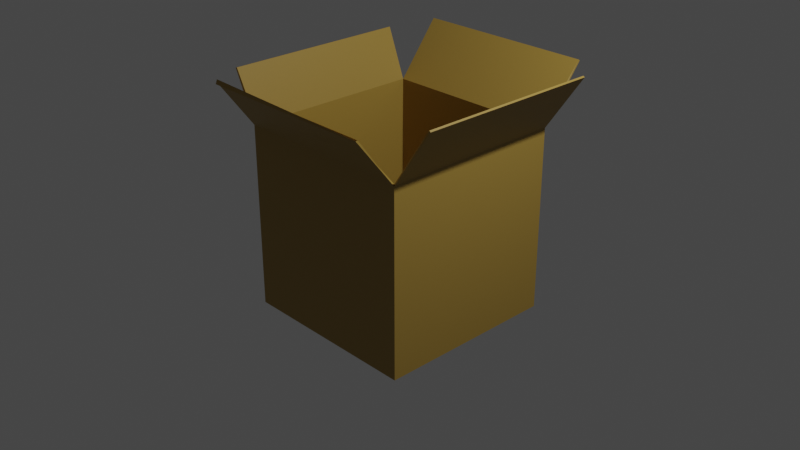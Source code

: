 # Source: BoxOpenEmpty.blend  (saved by Blender 3.6.13; exported with 4.5.12 LTS)
import bpy
from mathutils import Matrix  # noqa: F401  (used for matrix-valued properties, if any)

bpy.ops.wm.read_factory_settings(use_empty=True)
scene = bpy.context.scene
scene.name = 'Scene'

# ---- collections
col_collection = bpy.data.collections.new('Collection'); scene.collection.children.link(col_collection)

# ---- materials (node trees are filled in below, after node groups)
mat_x = bpy.data.materials.new('Материал')
mat_x.use_transparent_shadow = False

# ---- material node trees
mat_x.use_nodes = True; mat_x.node_tree.nodes.clear()
_N = mat_x.node_tree.nodes; _L = mat_x.node_tree.links
n0 = _N.new('ShaderNodeBsdfPrincipled'); n0.name = 'Принципиальный BSDF'; n0.location = (10, 300)
n0.distribution = 'GGX'
n0.subsurface_method = 'RANDOM_WALK_SKIN'
n0.inputs[0].default_value = (0.3588, 0.2292, 0.04427, 1.0)
n0.inputs[3].default_value = 1.45
n0.inputs[27].default_value = (0.0, 0.0, 0.0, 1.0)
n0.inputs[28].default_value = 1.0
n1 = _N.new('ShaderNodeOutputMaterial'); n1.name = 'Вывод материала'; n1.location = (300, 300)
_L.new(n0.outputs[0], n1.inputs[0])
n1.is_active_output = True

# ---- world
world_world = bpy.data.worlds.new('World'); scene.world = world_world
world_world.use_nodes = True; world_world.node_tree.nodes.clear()
_N = world_world.node_tree.nodes; _L = world_world.node_tree.links
n0 = _N.new('ShaderNodeOutputWorld'); n0.name = 'World Output'; n0.location = (300, 300)
n1 = _N.new('ShaderNodeBackground'); n1.name = 'Background'; n1.location = (10, 300)
n1.inputs[0].default_value = (0.05088, 0.05088, 0.05088, 1.0)
_L.new(n1.outputs[0], n0.inputs[0])
n0.is_active_output = True
world_world.color = (0.05088, 0.05088, 0.05088)
world_world.use_sun_shadow = False
world_world.sun_shadow_jitter_overblur = 0.0

# ---- cameras
cam_camera = bpy.data.cameras.new('Camera')
cam_camera.clip_end = 100.0
cam_camera.ortho_scale = 7.314

# ---- lights
light_light = bpy.data.lights.new('Light', 'POINT')
light_light.transmission_factor = 0.0
light_light.energy = 1000.0
light_light.shadow_soft_size = 0.1
light_light.shadow_maximum_resolution = 0.006
light_light.use_absolute_resolution = True

# ---- meshes
me_x = bpy.data.meshes.new('Куб')
me_x.from_pydata([(-1.0, -1.0, -1.0), (-1.0, -1.0, 1.0), (-1.0, 1.0, -1.0), (-1.0, 1.0, 1.0), (1.0, -1.0, -1.0), (1.0, -1.0, 1.0), (1.0, 1.0, -1.0), (1.0, 1.0, 1.0), (-1.007, 1.481, 1.572), (0.9926, 1.481, 1.572), (-1.17, -1.055, 1.555), (-1.17, 0.945, 1.555), (1.406, -0.9712, 1.609), (1.406, 1.029, 1.609), (-1.025, -1.384, 1.527), (0.975, -1.384, 1.527), (-1.024, -1.377, 1.517), (0.9761, -1.377, 1.517)], [], [(0, 1, 3, 2), (2, 3, 7, 6), (6, 7, 5, 4), (4, 5, 1, 0), (2, 6, 4, 0), (7, 3, 8, 9), (3, 1, 10, 11), (5, 7, 13, 12), (1, 5, 15, 14), (14, 15, 17, 16)])
_uv = me_x.uv_layers.new(name='UVКарта')
_uv.uv.foreach_set('vector', [0.375, 0.0, 0.625, 0.0, 0.625, 0.25, 0.375, 0.25, 0.375, 0.25, 0.625, 0.25, 0.625, 0.5, 0.375, 0.5, 0.375, 0.5, 0.625, 0.5, 0.625, 0.75, 0.375, 0.75, 0.375, 0.75, 0.625, 0.75, 0.625, 1.0, 0.375, 1.0, 0.125, 0.5, 0.375, 0.5, 0.375, 0.75, 0.125, 0.75, 0.625, 0.5, 0.625, 0.25, 0.625, 0.25, 0.625, 0.5, 0.625, 0.25, 0.625, 0.0, 0.625, 0.0, 0.625, 0.25, 0.625, 0.75, 0.625, 0.5, 0.625, 0.5, 0.625, 0.75, 0.625, 1.0, 0.625, 0.75, 0.625, 0.75, 0.625, 1.0, 0.625, 1.0, 0.625, 0.75, 0.625, 0.75, 0.625, 1.0])
me_x.materials.append(mat_x)
me_x.update()

# ---- objects
ob_light = bpy.data.objects.new('Light', light_light)
ob_camera = bpy.data.objects.new('Camera', cam_camera)
ob_x = bpy.data.objects.new('Куб', me_x)

# ---- transforms, parenting, visibility, modifiers, constraints
ob_light.location = (4.076, 1.005, 5.904)
ob_light.rotation_euler = (0.6503, 0.05522, 1.866)
ob_light.lock_rotations_4d = False
ob_light.empty_display_type = 'ARROWS'
ob_light.color = (0.0, 0.0, 0.0, 0.0)
ob_light.lineart.crease_threshold = 0.0
ob_camera.location = (7.359, -6.926, 4.958)
ob_camera.rotation_euler = (1.109, 0.0, 0.8149)
ob_camera.lock_rotations_4d = False
ob_camera.empty_display_type = 'ARROWS'
ob_camera.color = (0.0, 0.0, 0.0, 0.0)
ob_camera.display_type = 'WIRE'
ob_camera.lineart.crease_threshold = 0.0
ob_x.location = (0.0, 0.0, 0.0)
_m = ob_x.modifiers.new('Объёмность', 'SOLIDIFY')
_m.thickness = 0.02
_m.use_even_offset = True

# ---- collection membership
col_collection.objects.link(ob_light)
col_collection.objects.link(ob_camera)
col_collection.objects.link(ob_x)

# ---- scene / render settings (as saved in the file)
scene.camera = ob_camera
scene.frame_start = 1; scene.frame_end = 250; scene.frame_set(1)
scene.render.engine = 'BLENDER_EEVEE_NEXT'
scene.cycles.sampling_pattern = 'TABULATED_SOBOL'
scene.view_settings.view_transform = 'Filmic'
bpy.context.view_layer.update()
